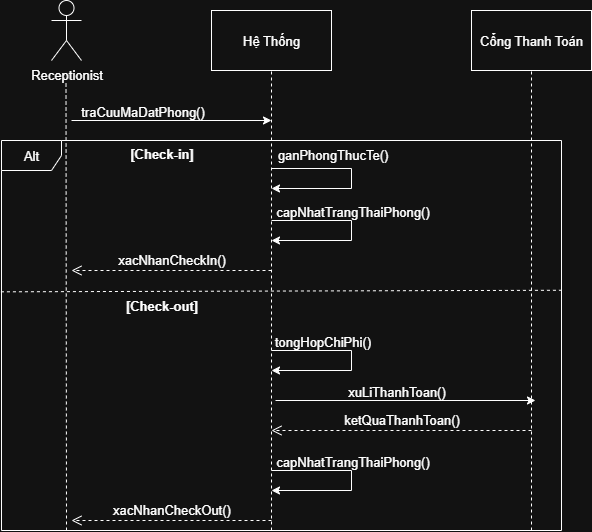

The diagram above was exported from draw.io. Its source (the exported page's mxGraphModel, read from the mxfile embedded in the PNG):
<mxGraphModel dx="1042" dy="562" grid="1" gridSize="10" guides="1" tooltips="1" connect="1" arrows="1" fold="1" page="1" pageScale="1" pageWidth="827" pageHeight="1169" math="0" shadow="0">
  <root>
    <mxCell id="0" />
    <mxCell id="1" parent="0" />
    <mxCell id="1SwtGj5dmLyBNGn4URD6-1" value="Receptionist&lt;div&gt;&lt;br&gt;&lt;/div&gt;" style="shape=umlActor;verticalLabelPosition=bottom;verticalAlign=top;html=1;outlineConnect=0;fontSize=13;" parent="1" vertex="1">
      <mxGeometry x="60" y="30" width="30" height="60" as="geometry" />
    </mxCell>
    <mxCell id="1SwtGj5dmLyBNGn4URD6-4" value="Hệ Thống" style="rounded=0;whiteSpace=wrap;html=1;fontSize=13;" parent="1" vertex="1">
      <mxGeometry x="220" y="40" width="120" height="60" as="geometry" />
    </mxCell>
    <mxCell id="1SwtGj5dmLyBNGn4URD6-5" value="Cổng Thanh Toán" style="rounded=0;whiteSpace=wrap;html=1;fontSize=13;" parent="1" vertex="1">
      <mxGeometry x="480" y="40" width="120" height="60" as="geometry" />
    </mxCell>
    <mxCell id="1SwtGj5dmLyBNGn4URD6-7" value="" style="endArrow=none;dashed=1;html=1;rounded=0;entryX=0.5;entryY=1;entryDx=0;entryDy=0;fontSize=13;" parent="1" target="1SwtGj5dmLyBNGn4URD6-4" edge="1">
      <mxGeometry width="50" height="50" relative="1" as="geometry">
        <mxPoint x="280" y="560" as="sourcePoint" />
        <mxPoint x="440" y="270" as="targetPoint" />
      </mxGeometry>
    </mxCell>
    <mxCell id="1SwtGj5dmLyBNGn4URD6-8" value="" style="endArrow=none;dashed=1;html=1;rounded=0;entryX=0.5;entryY=1;entryDx=0;entryDy=0;fontSize=13;" parent="1" target="1SwtGj5dmLyBNGn4URD6-5" edge="1">
      <mxGeometry width="50" height="50" relative="1" as="geometry">
        <mxPoint x="540" y="560" as="sourcePoint" />
        <mxPoint x="549.5" y="110" as="targetPoint" />
      </mxGeometry>
    </mxCell>
    <mxCell id="1SwtGj5dmLyBNGn4URD6-9" value="" style="endArrow=none;dashed=1;html=1;rounded=0;entryX=0.5;entryY=1;entryDx=0;entryDy=0;fontSize=13;" parent="1" edge="1">
      <mxGeometry width="50" height="50" relative="1" as="geometry">
        <mxPoint x="75" y="560" as="sourcePoint" />
        <mxPoint x="74.5" y="110" as="targetPoint" />
      </mxGeometry>
    </mxCell>
    <mxCell id="1SwtGj5dmLyBNGn4URD6-10" value="" style="endArrow=classic;html=1;rounded=0;fontSize=13;" parent="1" edge="1">
      <mxGeometry width="50" height="50" relative="1" as="geometry">
        <mxPoint x="80" y="150" as="sourcePoint" />
        <mxPoint x="280" y="150" as="targetPoint" />
      </mxGeometry>
    </mxCell>
    <mxCell id="1SwtGj5dmLyBNGn4URD6-11" value="traCuuMaDatPhong()" style="edgeLabel;html=1;align=center;verticalAlign=middle;resizable=0;points=[];fontSize=13;" parent="1SwtGj5dmLyBNGn4URD6-10" vertex="1" connectable="0">
      <mxGeometry x="-0.476" y="1" relative="1" as="geometry">
        <mxPoint x="18" y="-9" as="offset" />
      </mxGeometry>
    </mxCell>
    <mxCell id="1SwtGj5dmLyBNGn4URD6-12" value="" style="endArrow=classic;html=1;rounded=0;fontSize=13;" parent="1" edge="1">
      <mxGeometry width="50" height="50" relative="1" as="geometry">
        <mxPoint x="280" y="198" as="sourcePoint" />
        <mxPoint x="280" y="218" as="targetPoint" />
        <Array as="points">
          <mxPoint x="360" y="198" />
          <mxPoint x="360" y="218" />
        </Array>
      </mxGeometry>
    </mxCell>
    <mxCell id="1SwtGj5dmLyBNGn4URD6-13" value="ganPhongThucTe()" style="edgeLabel;html=1;align=center;verticalAlign=middle;resizable=0;points=[];fontSize=13;" parent="1SwtGj5dmLyBNGn4URD6-12" vertex="1" connectable="0">
      <mxGeometry x="-0.3537" y="1" relative="1" as="geometry">
        <mxPoint x="2" y="-14" as="offset" />
      </mxGeometry>
    </mxCell>
    <mxCell id="1SwtGj5dmLyBNGn4URD6-14" value="" style="endArrow=classic;html=1;rounded=0;fontSize=13;" parent="1" edge="1">
      <mxGeometry width="50" height="50" relative="1" as="geometry">
        <mxPoint x="280" y="250" as="sourcePoint" />
        <mxPoint x="280" y="270" as="targetPoint" />
        <Array as="points">
          <mxPoint x="360" y="250" />
          <mxPoint x="360" y="270" />
        </Array>
      </mxGeometry>
    </mxCell>
    <mxCell id="1SwtGj5dmLyBNGn4URD6-15" value="capNhatTrangThaiPhong()" style="edgeLabel;html=1;align=center;verticalAlign=middle;resizable=0;points=[];fontSize=13;" parent="1SwtGj5dmLyBNGn4URD6-14" vertex="1" connectable="0">
      <mxGeometry x="-0.3537" y="1" relative="1" as="geometry">
        <mxPoint x="22" y="-9" as="offset" />
      </mxGeometry>
    </mxCell>
    <mxCell id="1SwtGj5dmLyBNGn4URD6-16" value="xacNhanCheckIn()" style="html=1;verticalAlign=bottom;endArrow=open;dashed=1;endSize=8;curved=0;rounded=0;fontSize=13;" parent="1" edge="1">
      <mxGeometry relative="1" as="geometry">
        <mxPoint x="280" y="300" as="sourcePoint" />
        <mxPoint x="80" y="300" as="targetPoint" />
      </mxGeometry>
    </mxCell>
    <mxCell id="1SwtGj5dmLyBNGn4URD6-17" value="&lt;b&gt;[Check-in]&lt;/b&gt;" style="text;html=1;align=center;verticalAlign=middle;resizable=0;points=[];autosize=1;strokeColor=none;fillColor=none;fontSize=13;" parent="1" vertex="1">
      <mxGeometry x="125" y="168" width="90" height="30" as="geometry" />
    </mxCell>
    <mxCell id="1SwtGj5dmLyBNGn4URD6-18" value="&lt;b&gt;[Check-out]&lt;/b&gt;" style="text;html=1;align=center;verticalAlign=middle;resizable=0;points=[];autosize=1;strokeColor=none;fillColor=none;fontSize=13;" parent="1" vertex="1">
      <mxGeometry x="120" y="320" width="100" height="30" as="geometry" />
    </mxCell>
    <mxCell id="1SwtGj5dmLyBNGn4URD6-19" value="" style="endArrow=classic;html=1;rounded=0;fontSize=13;" parent="1" edge="1">
      <mxGeometry width="50" height="50" relative="1" as="geometry">
        <mxPoint x="280" y="380" as="sourcePoint" />
        <mxPoint x="280" y="400" as="targetPoint" />
        <Array as="points">
          <mxPoint x="360" y="380" />
          <mxPoint x="360" y="400" />
        </Array>
      </mxGeometry>
    </mxCell>
    <mxCell id="1SwtGj5dmLyBNGn4URD6-20" value="tongHopChiPhi()" style="edgeLabel;html=1;align=center;verticalAlign=middle;resizable=0;points=[];fontSize=13;" parent="1SwtGj5dmLyBNGn4URD6-19" vertex="1" connectable="0">
      <mxGeometry x="-0.3537" y="1" relative="1" as="geometry">
        <mxPoint x="-8" y="-9" as="offset" />
      </mxGeometry>
    </mxCell>
    <mxCell id="1SwtGj5dmLyBNGn4URD6-22" value="" style="endArrow=classic;html=1;rounded=0;fontSize=13;" parent="1" edge="1">
      <mxGeometry width="50" height="50" relative="1" as="geometry">
        <mxPoint x="284" y="430" as="sourcePoint" />
        <mxPoint x="544" y="430" as="targetPoint" />
      </mxGeometry>
    </mxCell>
    <mxCell id="1SwtGj5dmLyBNGn4URD6-23" value="xuLiThanhToan()" style="edgeLabel;html=1;align=center;verticalAlign=middle;resizable=0;points=[];fontSize=13;" parent="1SwtGj5dmLyBNGn4URD6-22" vertex="1" connectable="0">
      <mxGeometry x="-0.0738" y="-3" relative="1" as="geometry">
        <mxPoint y="-13" as="offset" />
      </mxGeometry>
    </mxCell>
    <mxCell id="1SwtGj5dmLyBNGn4URD6-24" value="ketQuaThanhToan()" style="html=1;verticalAlign=bottom;endArrow=open;dashed=1;endSize=8;curved=0;rounded=0;fontSize=13;" parent="1" edge="1">
      <mxGeometry relative="1" as="geometry">
        <mxPoint x="540" y="460" as="sourcePoint" />
        <mxPoint x="280" y="460" as="targetPoint" />
      </mxGeometry>
    </mxCell>
    <mxCell id="1SwtGj5dmLyBNGn4URD6-25" value="" style="endArrow=classic;html=1;rounded=0;fontSize=13;" parent="1" edge="1">
      <mxGeometry width="50" height="50" relative="1" as="geometry">
        <mxPoint x="280" y="500" as="sourcePoint" />
        <mxPoint x="280" y="520" as="targetPoint" />
        <Array as="points">
          <mxPoint x="360" y="500" />
          <mxPoint x="360" y="520" />
        </Array>
      </mxGeometry>
    </mxCell>
    <mxCell id="1SwtGj5dmLyBNGn4URD6-26" value="capNhatTrangThaiPhong()" style="edgeLabel;html=1;align=center;verticalAlign=middle;resizable=0;points=[];fontSize=13;" parent="1SwtGj5dmLyBNGn4URD6-25" vertex="1" connectable="0">
      <mxGeometry x="-0.3537" y="1" relative="1" as="geometry">
        <mxPoint x="22" y="-9" as="offset" />
      </mxGeometry>
    </mxCell>
    <mxCell id="1SwtGj5dmLyBNGn4URD6-27" value="xacNhanCheckOut()" style="html=1;verticalAlign=bottom;endArrow=open;dashed=1;endSize=8;curved=0;rounded=0;fontSize=13;" parent="1" edge="1">
      <mxGeometry relative="1" as="geometry">
        <mxPoint x="280" y="550" as="sourcePoint" />
        <mxPoint x="80" y="550" as="targetPoint" />
      </mxGeometry>
    </mxCell>
    <mxCell id="1SwtGj5dmLyBNGn4URD6-28" value="Alt" style="shape=umlFrame;whiteSpace=wrap;html=1;pointerEvents=0;fontSize=13;" parent="1" vertex="1">
      <mxGeometry x="10" y="170" width="560" height="390" as="geometry" />
    </mxCell>
    <mxCell id="1SwtGj5dmLyBNGn4URD6-29" value="" style="endArrow=none;dashed=1;html=1;rounded=0;exitX=-0.001;exitY=0.388;exitDx=0;exitDy=0;exitPerimeter=0;entryX=1.001;entryY=0.384;entryDx=0;entryDy=0;entryPerimeter=0;fontSize=13;" parent="1" source="1SwtGj5dmLyBNGn4URD6-28" target="1SwtGj5dmLyBNGn4URD6-28" edge="1">
      <mxGeometry width="50" height="50" relative="1" as="geometry">
        <mxPoint x="280" y="380" as="sourcePoint" />
        <mxPoint x="330" y="330" as="targetPoint" />
      </mxGeometry>
    </mxCell>
  </root>
</mxGraphModel>